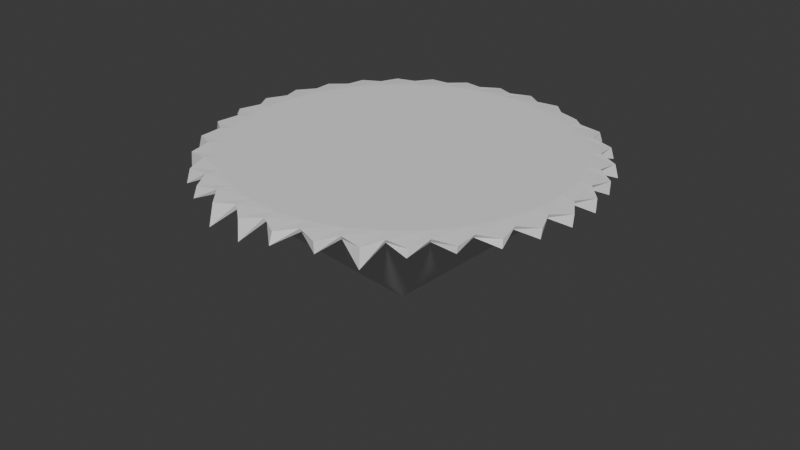 # Source: Islandblend.blend  (saved by Blender 4.5.87; exported with 4.5.12 LTS)
import bpy
from mathutils import Matrix  # noqa: F401  (used for matrix-valued properties, if any)

bpy.ops.wm.read_factory_settings(use_empty=True)
scene = bpy.context.scene
scene.name = 'Scene'

# ---- collections
col_collection = bpy.data.collections.new('Collection'); scene.collection.children.link(col_collection)

# ---- world
world_world = bpy.data.worlds.new('World'); scene.world = world_world
world_world.use_nodes = True; world_world.node_tree.nodes.clear()
_N = world_world.node_tree.nodes; _L = world_world.node_tree.links
n0 = _N.new('ShaderNodeOutputWorld'); n0.name = 'World Output'; n0.location = (200, 100)
n1 = _N.new('ShaderNodeBackground'); n1.name = 'Background'; n1.location = (-200, 100)
n1.inputs[0].default_value = (0.05088, 0.05088, 0.05088, 1.0)
_L.new(n1.outputs[0], n0.inputs[0])
n0.is_active_output = True
world_world.color = (0.05088, 0.05088, 0.05088)
world_world.sun_shadow_jitter_overblur = 0.0

# ---- meshes
me_cone_001 = bpy.data.meshes.new('Cone.001')
me_cone_001.from_pydata([(0.0, 1.0, -1.0), (0.06279, 0.998, -1.0), (0.1253, 0.9921, -1.0), (0.1874, 0.9823, -1.0), (0.2487, 0.9686, -1.0), (0.309, 0.9511, -1.0), (0.3681, 0.9298, -1.0), (0.4258, 0.9048, -1.0), (0.4818, 0.8763, -1.0), (0.5358, 0.8443, -1.0), (0.5878, 0.809, -1.0), (0.6374, 0.7705, -1.0), (0.6845, 0.729, -1.0), (0.729, 0.6845, -1.0), (0.7705, 0.6374, -1.0), (0.809, 0.5878, -1.0), (0.8443, 0.5358, -1.0), (0.8763, 0.4818, -1.0), (0.9048, 0.4258, -1.0), (0.9298, 0.3681, -1.0), (0.9511, 0.309, -1.0), (0.9686, 0.2487, -1.0), (0.9823, 0.1874, -1.0), (0.9921, 0.1253, -1.0), (0.998, 0.06279, -1.0), (1.0, 0.0, -1.0), (0.998, -0.06279, -1.0), (0.9921, -0.1253, -1.0), (0.9823, -0.1874, -1.0), (0.9686, -0.2487, -1.0), (0.9511, -0.309, -1.0), (0.9298, -0.3681, -1.0), (0.9048, -0.4258, -1.0), (0.8763, -0.4818, -1.0), (0.8443, -0.5358, -1.0), (0.809, -0.5878, -1.0), (0.7705, -0.6374, -1.0), (0.729, -0.6845, -1.0), (0.6845, -0.729, -1.0), (0.6374, -0.7705, -1.0), (0.5878, -0.809, -1.0), (0.5358, -0.8443, -1.0), (0.4818, -0.8763, -1.0), (0.4258, -0.9048, -1.0), (0.3681, -0.9298, -1.0), (0.309, -0.9511, -1.0), (0.2487, -0.9686, -1.0), (0.1874, -0.9823, -1.0), (0.1253, -0.9921, -1.0), (0.06279, -0.998, -1.0), (0.0, -1.0, -1.0), (-0.06279, -0.998, -1.0), (-0.1253, -0.9921, -1.0), (-0.1874, -0.9823, -1.0), (-0.2487, -0.9686, -1.0), (-0.309, -0.9511, -1.0), (-0.3681, -0.9298, -1.0), (-0.4258, -0.9048, -1.0), (-0.4818, -0.8763, -1.0), (-0.5358, -0.8443, -1.0), (-0.5878, -0.809, -1.0), (-0.6374, -0.7705, -1.0), (-0.6845, -0.729, -1.0), (-0.729, -0.6845, -1.0), (-0.7705, -0.6374, -1.0), (-0.809, -0.5878, -1.0), (-0.8443, -0.5358, -1.0), (-0.8763, -0.4818, -1.0), (-0.9048, -0.4258, -1.0), (-0.9298, -0.3681, -1.0), (-0.9511, -0.309, -1.0), (-0.9686, -0.2487, -1.0), (-0.9823, -0.1874, -1.0), (-0.9921, -0.1253, -1.0), (-0.998, -0.06279, -1.0), (-1.0, 0.0, -1.0), (-0.998, 0.06279, -1.0), (-0.9921, 0.1253, -1.0), (-0.9823, 0.1874, -1.0), (-0.9686, 0.2487, -1.0), (-0.9511, 0.309, -1.0), (-0.9298, 0.3681, -1.0), (-0.9048, 0.4258, -1.0), (-0.8763, 0.4818, -1.0), (-0.8443, 0.5358, -1.0), (-0.809, 0.5878, -1.0), (-0.7705, 0.6374, -1.0), (-0.729, 0.6845, -1.0), (-0.6845, 0.729, -1.0), (-0.6374, 0.7705, -1.0), (-0.5878, 0.809, -1.0), (-0.5358, 0.8443, -1.0), (-0.4818, 0.8763, -1.0), (-0.4258, 0.9048, -1.0), (-0.3681, 0.9298, -1.0), (-0.309, 0.9511, -1.0), (-0.2487, 0.9686, -1.0), (-0.1874, 0.9823, -1.0), (-0.1253, 0.9921, -1.0), (-0.06279, 0.998, -1.0), (0.0, -9.813e-08, -0.1225), (-5.078e-10, 1.0, -1.007), (0.06279, 0.998, -1.007), (0.1253, 0.9921, -1.007), (0.1874, 0.9823, -1.007), (0.2487, 0.9686, -1.007), (0.309, 0.9511, -1.007), (0.3681, 0.9298, -1.007), (0.4258, 0.9048, -1.007), (0.4818, 0.8763, -1.007), (0.5358, 0.8443, -1.007), (0.5878, 0.809, -1.007), (0.6374, 0.7705, -1.007), (0.6845, 0.729, -1.007), (0.729, 0.6845, -1.007), (0.7705, 0.6374, -1.007), (0.809, 0.5878, -1.007), (0.8443, 0.5358, -1.007), (0.8763, 0.4818, -1.007), (0.9048, 0.4258, -1.007), (0.9298, 0.3681, -1.007), (0.9511, 0.309, -1.007), (0.9686, 0.2487, -1.007), (0.9823, 0.1874, -1.007), (0.9921, 0.1253, -1.007), (0.998, 0.06279, -1.007), (1.0, 0.0, -1.007), (0.998, -0.06279, -1.007), (0.9921, -0.1253, -1.007), (0.9823, -0.1874, -1.007), (0.9686, -0.2487, -1.007), (0.9511, -0.309, -1.007), (0.9298, -0.3681, -1.007), (0.9048, -0.4258, -1.007), (0.8763, -0.4818, -1.007), (0.8443, -0.5358, -1.007), (0.809, -0.5878, -1.007), (0.7705, -0.6374, -1.007), (0.729, -0.6845, -1.007), (0.6845, -0.729, -1.007), (0.6374, -0.7705, -1.007), (0.5878, -0.809, -1.007), (0.5358, -0.8443, -1.007), (0.4818, -0.8763, -1.007), (0.4258, -0.9048, -1.007), (0.3681, -0.9298, -1.007), (0.309, -0.9511, -1.007), (0.2487, -0.9686, -1.007), (0.1874, -0.9823, -1.007), (0.1253, -0.9921, -1.007), (0.06279, -0.998, -1.007), (-5.078e-10, -1.0, -1.007), (-0.06279, -0.998, -1.007), (-0.1253, -0.9921, -1.007), (-0.1874, -0.9823, -1.007), (-0.2487, -0.9686, -1.007), (-0.309, -0.9511, -1.007), (-0.3681, -0.9298, -1.007), (-0.4258, -0.9048, -1.007), (-0.4818, -0.8763, -1.007), (-0.5358, -0.8443, -1.007), (-0.5878, -0.809, -1.007), (-0.6374, -0.7705, -1.007), (-0.6845, -0.729, -1.007), (-0.729, -0.6845, -1.007), (-0.7705, -0.6374, -1.007), (-0.809, -0.5878, -1.007), (-0.8443, -0.5358, -1.007), (-0.8763, -0.4818, -1.007), (-0.9048, -0.4258, -1.007), (-0.9298, -0.3681, -1.007), (-0.9511, -0.309, -1.007), (-0.9686, -0.2487, -1.007), (-0.9823, -0.1874, -1.007), (-0.9921, -0.1253, -1.007), (-0.998, -0.06279, -1.007), (-1.0, 0.0, -1.007), (-0.998, 0.06279, -1.007), (-0.9921, 0.1253, -1.007), (-0.9823, 0.1874, -1.007), (-0.9686, 0.2487, -1.007), (-0.9511, 0.309, -1.007), (-0.9298, 0.3681, -1.007), (-0.9048, 0.4258, -1.007), (-0.8763, 0.4818, -1.007), (-0.8443, 0.5358, -1.007), (-0.809, 0.5878, -1.007), (-0.7705, 0.6374, -1.007), (-0.729, 0.6845, -1.007), (-0.6845, 0.729, -1.007), (-0.6374, 0.7705, -1.007), (-0.5878, 0.809, -1.007), (-0.5358, 0.8443, -1.007), (-0.4818, 0.8763, -1.007), (-0.4258, 0.9048, -1.007), (-0.3681, 0.9298, -1.007), (-0.309, 0.9511, -1.007), (-0.2487, 0.9686, -1.007), (-0.1874, 0.9823, -1.007), (-0.1253, 0.9921, -1.007), (-0.06279, 0.998, -1.007)], [], [(0, 100, 1), (1, 100, 2), (2, 100, 3), (3, 100, 4), (4, 100, 5), (5, 100, 6), (6, 100, 7), (7, 100, 8), (8, 100, 9), (9, 100, 10), (10, 100, 11), (11, 100, 12), (12, 100, 13), (13, 100, 14), (14, 100, 15), (15, 100, 16), (16, 100, 17), (17, 100, 18), (18, 100, 19), (19, 100, 20), (20, 100, 21), (21, 100, 22), (22, 100, 23), (23, 100, 24), (24, 100, 25), (25, 100, 26), (26, 100, 27), (27, 100, 28), (28, 100, 29), (29, 100, 30), (30, 100, 31), (31, 100, 32), (32, 100, 33), (33, 100, 34), (34, 100, 35), (35, 100, 36), (36, 100, 37), (37, 100, 38), (38, 100, 39), (39, 100, 40), (40, 100, 41), (41, 100, 42), (42, 100, 43), (43, 100, 44), (44, 100, 45), (45, 100, 46), (46, 100, 47), (47, 100, 48), (48, 100, 49), (49, 100, 50), (50, 100, 51), (51, 100, 52), (52, 100, 53), (53, 100, 54), (54, 100, 55), (55, 100, 56), (56, 100, 57), (57, 100, 58), (58, 100, 59), (59, 100, 60), (60, 100, 61), (61, 100, 62), (62, 100, 63), (63, 100, 64), (64, 100, 65), (65, 100, 66), (66, 100, 67), (67, 100, 68), (68, 100, 69), (69, 100, 70), (70, 100, 71), (71, 100, 72), (72, 100, 73), (73, 100, 74), (74, 100, 75), (75, 100, 76), (76, 100, 77), (77, 100, 78), (78, 100, 79), (79, 100, 80), (80, 100, 81), (81, 100, 82), (82, 100, 83), (83, 100, 84), (84, 100, 85), (85, 100, 86), (86, 100, 87), (87, 100, 88), (88, 100, 89), (89, 100, 90), (90, 100, 91), (91, 100, 92), (92, 100, 93), (93, 100, 94), (94, 100, 95), (95, 100, 96), (96, 100, 97), (97, 100, 98), (69, 70, 171, 170), (98, 100, 99), (99, 100, 0), (95, 96, 197, 196), (18, 19, 120, 119), (44, 45, 146, 145), (70, 71, 172, 171), (96, 97, 198, 197), (19, 20, 121, 120), (45, 46, 147, 146), (71, 72, 173, 172), (97, 98, 199, 198), (20, 21, 122, 121), (46, 47, 148, 147), (72, 73, 174, 173), (98, 99, 200, 199), (21, 22, 123, 122), (47, 48, 149, 148), (73, 74, 175, 174), (99, 0, 101, 200), (22, 23, 124, 123), (48, 49, 150, 149), (74, 75, 176, 175), (23, 24, 125, 124), (49, 50, 151, 150), (75, 76, 177, 176), (24, 25, 126, 125), (50, 51, 152, 151), (76, 77, 178, 177), (25, 26, 127, 126), (0, 1, 102, 101), (51, 52, 153, 152), (77, 78, 179, 178), (26, 27, 128, 127), (52, 53, 154, 153), (78, 79, 180, 179), (1, 2, 103, 102), (27, 28, 129, 128), (53, 54, 155, 154), (79, 80, 181, 180), (2, 3, 104, 103), (28, 29, 130, 129), (54, 55, 156, 155), (80, 81, 182, 181), (3, 4, 105, 104), (29, 30, 131, 130), (55, 56, 157, 156), (81, 82, 183, 182), (4, 5, 106, 105), (30, 31, 132, 131), (56, 57, 158, 157), (82, 83, 184, 183), (5, 6, 107, 106), (31, 32, 133, 132), (57, 58, 159, 158), (83, 84, 185, 184), (6, 7, 108, 107), (32, 33, 134, 133), (58, 59, 160, 159), (84, 85, 186, 185), (7, 8, 109, 108), (33, 34, 135, 134), (59, 60, 161, 160), (85, 86, 187, 186), (8, 9, 110, 109), (34, 35, 136, 135), (60, 61, 162, 161), (86, 87, 188, 187), (9, 10, 111, 110), (35, 36, 137, 136), (61, 62, 163, 162), (87, 88, 189, 188), (10, 11, 112, 111), (36, 37, 138, 137), (62, 63, 164, 163), (88, 89, 190, 189), (11, 12, 113, 112), (37, 38, 139, 138), (63, 64, 165, 164), (89, 90, 191, 190), (12, 13, 114, 113), (38, 39, 140, 139), (64, 65, 166, 165), (90, 91, 192, 191), (13, 14, 115, 114), (39, 40, 141, 140), (65, 66, 167, 166), (91, 92, 193, 192), (14, 15, 116, 115), (40, 41, 142, 141), (66, 67, 168, 167), (92, 93, 194, 193), (15, 16, 117, 116), (41, 42, 143, 142), (67, 68, 169, 168), (93, 94, 195, 194), (16, 17, 118, 117), (42, 43, 144, 143), (68, 69, 170, 169), (94, 95, 196, 195), (17, 18, 119, 118), (43, 44, 145, 144)])
_uv = me_cone_001.uv_layers.new(name='UVMap')
_uv.uv.foreach_set('vector', [0.25, 0.49, 0.25, 0.25, 0.2651, 0.4895, 0.2651, 0.4895, 0.25, 0.25, 0.2801, 0.4881, 0.2801, 0.4881, 0.25, 0.25, 0.295, 0.4857, 0.295, 0.4857, 0.25, 0.25, 0.3097, 0.4825, 0.3097, 0.4825, 0.25, 0.25, 0.3242, 0.4783, 0.3242, 0.4783, 0.25, 0.25, 0.3383, 0.4731, 0.3383, 0.4731, 0.25, 0.25, 0.3522, 0.4672, 0.3522, 0.4672, 0.25, 0.25, 0.3656, 0.4603, 0.3656, 0.4603, 0.25, 0.25, 0.3786, 0.4526, 0.3786, 0.4526, 0.25, 0.25, 0.3911, 0.4442, 0.3911, 0.4442, 0.25, 0.25, 0.403, 0.4349, 0.403, 0.4349, 0.25, 0.25, 0.4143, 0.425, 0.4143, 0.425, 0.25, 0.25, 0.425, 0.4143, 0.425, 0.4143, 0.25, 0.25, 0.4349, 0.403, 0.4349, 0.403, 0.25, 0.25, 0.4442, 0.3911, 0.4442, 0.3911, 0.25, 0.25, 0.4526, 0.3786, 0.4526, 0.3786, 0.25, 0.25, 0.4603, 0.3656, 0.4603, 0.3656, 0.25, 0.25, 0.4672, 0.3522, 0.4672, 0.3522, 0.25, 0.25, 0.4731, 0.3383, 0.4731, 0.3383, 0.25, 0.25, 0.4783, 0.3242, 0.4783, 0.3242, 0.25, 0.25, 0.4825, 0.3097, 0.4825, 0.3097, 0.25, 0.25, 0.4857, 0.295, 0.4857, 0.295, 0.25, 0.25, 0.4881, 0.2801, 0.4881, 0.2801, 0.25, 0.25, 0.4895, 0.2651, 0.4895, 0.2651, 0.25, 0.25, 0.49, 0.25, 0.49, 0.25, 0.25, 0.25, 0.4895, 0.2349, 0.4895, 0.2349, 0.25, 0.25, 0.4881, 0.2199, 0.4881, 0.2199, 0.25, 0.25, 0.4857, 0.205, 0.4857, 0.205, 0.25, 0.25, 0.4825, 0.1903, 0.4825, 0.1903, 0.25, 0.25, 0.4783, 0.1758, 0.4783, 0.1758, 0.25, 0.25, 0.4731, 0.1617, 0.4731, 0.1617, 0.25, 0.25, 0.4672, 0.1478, 0.4672, 0.1478, 0.25, 0.25, 0.4603, 0.1344, 0.4603, 0.1344, 0.25, 0.25, 0.4526, 0.1214, 0.4526, 0.1214, 0.25, 0.25, 0.4442, 0.1089, 0.4442, 0.1089, 0.25, 0.25, 0.4349, 0.09702, 0.4349, 0.09702, 0.25, 0.25, 0.425, 0.08571, 0.425, 0.08571, 0.25, 0.25, 0.4143, 0.07505, 0.4143, 0.07505, 0.25, 0.25, 0.403, 0.06508, 0.403, 0.06508, 0.25, 0.25, 0.3911, 0.05584, 0.3911, 0.05584, 0.25, 0.25, 0.3786, 0.04736, 0.3786, 0.04736, 0.25, 0.25, 0.3656, 0.03969, 0.3656, 0.03969, 0.25, 0.25, 0.3522, 0.03284, 0.3522, 0.03284, 0.25, 0.25, 0.3383, 0.02685, 0.3383, 0.02685, 0.25, 0.25, 0.3242, 0.02175, 0.3242, 0.02175, 0.25, 0.25, 0.3097, 0.01754, 0.3097, 0.01754, 0.25, 0.25, 0.295, 0.01425, 0.295, 0.01425, 0.25, 0.25, 0.2801, 0.01189, 0.2801, 0.01189, 0.25, 0.25, 0.2651, 0.01047, 0.2651, 0.01047, 0.25, 0.25, 0.25, 0.01, 0.25, 0.01, 0.25, 0.25, 0.2349, 0.01047, 0.2349, 0.01047, 0.25, 0.25, 0.2199, 0.01189, 0.2199, 0.01189, 0.25, 0.25, 0.205, 0.01425, 0.205, 0.01425, 0.25, 0.25, 0.1903, 0.01754, 0.1903, 0.01754, 0.25, 0.25, 0.1758, 0.02175, 0.1758, 0.02175, 0.25, 0.25, 0.1617, 0.02685, 0.1617, 0.02685, 0.25, 0.25, 0.1478, 0.03284, 0.1478, 0.03284, 0.25, 0.25, 0.1344, 0.03969, 0.1344, 0.03969, 0.25, 0.25, 0.1214, 0.04736, 0.1214, 0.04736, 0.25, 0.25, 0.1089, 0.05584, 0.1089, 0.05584, 0.25, 0.25, 0.09702, 0.06508, 0.09702, 0.06508, 0.25, 0.25, 0.08571, 0.07505, 0.08571, 0.07505, 0.25, 0.25, 0.07505, 0.08571, 0.07505, 0.08571, 0.25, 0.25, 0.06508, 0.09702, 0.06508, 0.09702, 0.25, 0.25, 0.05584, 0.1089, 0.05584, 0.1089, 0.25, 0.25, 0.04736, 0.1214, 0.04736, 0.1214, 0.25, 0.25, 0.03969, 0.1344, 0.03969, 0.1344, 0.25, 0.25, 0.03284, 0.1478, 0.03284, 0.1478, 0.25, 0.25, 0.02685, 0.1617, 0.02685, 0.1617, 0.25, 0.25, 0.02175, 0.1758, 0.02175, 0.1758, 0.25, 0.25, 0.01754, 0.1903, 0.01754, 0.1903, 0.25, 0.25, 0.01425, 0.205, 0.01425, 0.205, 0.25, 0.25, 0.01189, 0.2199, 0.01189, 0.2199, 0.25, 0.25, 0.01047, 0.2349, 0.01047, 0.2349, 0.25, 0.25, 0.01, 0.25, 0.01, 0.25, 0.25, 0.25, 0.01047, 0.2651, 0.01047, 0.2651, 0.25, 0.25, 0.01189, 0.2801, 0.01189, 0.2801, 0.25, 0.25, 0.01425, 0.295, 0.01425, 0.295, 0.25, 0.25, 0.01754, 0.3097, 0.01754, 0.3097, 0.25, 0.25, 0.02175, 0.3242, 0.02175, 0.3242, 0.25, 0.25, 0.02685, 0.3383, 0.02685, 0.3383, 0.25, 0.25, 0.03284, 0.3522, 0.03284, 0.3522, 0.25, 0.25, 0.03969, 0.3656, 0.03969, 0.3656, 0.25, 0.25, 0.04736, 0.3786, 0.04736, 0.3786, 0.25, 0.25, 0.05584, 0.3911, 0.05584, 0.3911, 0.25, 0.25, 0.06508, 0.403, 0.06508, 0.403, 0.25, 0.25, 0.07505, 0.4143, 0.07505, 0.4143, 0.25, 0.25, 0.08571, 0.425, 0.08571, 0.425, 0.25, 0.25, 0.09702, 0.4349, 0.09702, 0.4349, 0.25, 0.25, 0.1089, 0.4442, 0.1089, 0.4442, 0.25, 0.25, 0.1214, 0.4526, 0.1214, 0.4526, 0.25, 0.25, 0.1344, 0.4603, 0.1344, 0.4603, 0.25, 0.25, 0.1478, 0.4672, 0.1478, 0.4672, 0.25, 0.25, 0.1617, 0.4731, 0.1617, 0.4731, 0.25, 0.25, 0.1758, 0.4783, 0.1758, 0.4783, 0.25, 0.25, 0.1903, 0.4825, 0.1903, 0.4825, 0.25, 0.25, 0.205, 0.4857, 0.205, 0.4857, 0.25, 0.25, 0.2199, 0.4881, 0.02685, 0.1617, 0.02175, 0.1758, 0.02175, 0.1758, 0.02685, 0.1617, 0.2199, 0.4881, 0.25, 0.25, 0.2349, 0.4895, 0.2349, 0.4895, 0.25, 0.25, 0.25, 0.49, 0.1758, 0.4783, 0.1903, 0.4825, 0.1903, 0.4825, 0.1758, 0.4783, 0.4672, 0.3522, 0.4731, 0.3383, 0.4731, 0.3383, 0.4672, 0.3522, 0.3383, 0.02685, 0.3242, 0.02175, 0.3242, 0.02175, 0.3383, 0.02685, 0.02175, 0.1758, 0.01754, 0.1903, 0.01754, 0.1903, 0.02175, 0.1758, 0.1903, 0.4825, 0.205, 0.4857, 0.205, 0.4857, 0.1903, 0.4825, 0.4731, 0.3383, 0.4783, 0.3242, 0.4783, 0.3242, 0.4731, 0.3383, 0.3242, 0.02175, 0.3097, 0.01754, 0.3097, 0.01754, 0.3242, 0.02175, 0.01754, 0.1903, 0.01425, 0.205, 0.01425, 0.205, 0.01754, 0.1903, 0.205, 0.4857, 0.2199, 0.4881, 0.2199, 0.4881, 0.205, 0.4857, 0.4783, 0.3242, 0.4825, 0.3097, 0.4825, 0.3097, 0.4783, 0.3242, 0.3097, 0.01754, 0.295, 0.01425, 0.295, 0.01425, 0.3097, 0.01754, 0.01425, 0.205, 0.01189, 0.2199, 0.01189, 0.2199, 0.01425, 0.205, 0.2199, 0.4881, 0.2349, 0.4895, 0.2349, 0.4895, 0.2199, 0.4881, 0.4825, 0.3097, 0.4857, 0.295, 0.4857, 0.295, 0.4825, 0.3097, 0.295, 0.01425, 0.2801, 0.01189, 0.2801, 0.01189, 0.295, 0.01425, 0.01189, 0.2199, 0.01047, 0.2349, 0.01047, 0.2349, 0.01189, 0.2199, 0.2349, 0.4895, 0.25, 0.49, 0.25, 0.49, 0.2349, 0.4895, 0.4857, 0.295, 0.4881, 0.2801, 0.4881, 0.2801, 0.4857, 0.295, 0.2801, 0.01189, 0.2651, 0.01047, 0.2651, 0.01047, 0.2801, 0.01189, 0.01047, 0.2349, 0.01, 0.25, 0.01, 0.25, 0.01047, 0.2349, 0.4881, 0.2801, 0.4895, 0.2651, 0.4895, 0.2651, 0.4881, 0.2801, 0.2651, 0.01047, 0.25, 0.01, 0.25, 0.01, 0.2651, 0.01047, 0.01, 0.25, 0.01047, 0.2651, 0.01047, 0.2651, 0.01, 0.25, 0.4895, 0.2651, 0.49, 0.25, 0.49, 0.25, 0.4895, 0.2651, 0.25, 0.01, 0.2349, 0.01047, 0.2349, 0.01047, 0.25, 0.01, 0.01047, 0.2651, 0.01189, 0.2801, 0.01189, 0.2801, 0.01047, 0.2651, 0.49, 0.25, 0.4895, 0.2349, 0.4895, 0.2349, 0.49, 0.25, 0.25, 0.49, 0.2651, 0.4895, 0.2651, 0.4895, 0.25, 0.49, 0.2349, 0.01047, 0.2199, 0.01189, 0.2199, 0.01189, 0.2349, 0.01047, 0.01189, 0.2801, 0.01425, 0.295, 0.01425, 0.295, 0.01189, 0.2801, 0.4895, 0.2349, 0.4881, 0.2199, 0.4881, 0.2199, 0.4895, 0.2349, 0.2199, 0.01189, 0.205, 0.01425, 0.205, 0.01425, 0.2199, 0.01189, 0.01425, 0.295, 0.01754, 0.3097, 0.01754, 0.3097, 0.01425, 0.295, 0.2651, 0.4895, 0.2801, 0.4881, 0.2801, 0.4881, 0.2651, 0.4895, 0.4881, 0.2199, 0.4857, 0.205, 0.4857, 0.205, 0.4881, 0.2199, 0.205, 0.01425, 0.1903, 0.01754, 0.1903, 0.01754, 0.205, 0.01425, 0.01754, 0.3097, 0.02175, 0.3242, 0.02175, 0.3242, 0.01754, 0.3097, 0.2801, 0.4881, 0.295, 0.4857, 0.295, 0.4857, 0.2801, 0.4881, 0.4857, 0.205, 0.4825, 0.1903, 0.4825, 0.1903, 0.4857, 0.205, 0.1903, 0.01754, 0.1758, 0.02175, 0.1758, 0.02175, 0.1903, 0.01754, 0.02175, 0.3242, 0.02685, 0.3383, 0.02685, 0.3383, 0.02175, 0.3242, 0.295, 0.4857, 0.3097, 0.4825, 0.3097, 0.4825, 0.295, 0.4857, 0.4825, 0.1903, 0.4783, 0.1758, 0.4783, 0.1758, 0.4825, 0.1903, 0.1758, 0.02175, 0.1617, 0.02685, 0.1617, 0.02685, 0.1758, 0.02175, 0.02685, 0.3383, 0.03284, 0.3522, 0.03284, 0.3522, 0.02685, 0.3383, 0.3097, 0.4825, 0.3242, 0.4783, 0.3242, 0.4783, 0.3097, 0.4825, 0.4783, 0.1758, 0.4731, 0.1617, 0.4731, 0.1617, 0.4783, 0.1758, 0.1617, 0.02685, 0.1478, 0.03284, 0.1478, 0.03284, 0.1617, 0.02685, 0.03284, 0.3522, 0.03969, 0.3656, 0.03969, 0.3656, 0.03284, 0.3522, 0.3242, 0.4783, 0.3383, 0.4731, 0.3383, 0.4731, 0.3242, 0.4783, 0.4731, 0.1617, 0.4672, 0.1478, 0.4672, 0.1478, 0.4731, 0.1617, 0.1478, 0.03284, 0.1344, 0.03969, 0.1344, 0.03969, 0.1478, 0.03284, 0.03969, 0.3656, 0.04736, 0.3786, 0.04736, 0.3786, 0.03969, 0.3656, 0.3383, 0.4731, 0.3522, 0.4672, 0.3522, 0.4672, 0.3383, 0.4731, 0.4672, 0.1478, 0.4603, 0.1344, 0.4603, 0.1344, 0.4672, 0.1478, 0.1344, 0.03969, 0.1214, 0.04736, 0.1214, 0.04736, 0.1344, 0.03969, 0.04736, 0.3786, 0.05584, 0.3911, 0.05584, 0.3911, 0.04736, 0.3786, 0.3522, 0.4672, 0.3656, 0.4603, 0.3656, 0.4603, 0.3522, 0.4672, 0.4603, 0.1344, 0.4526, 0.1214, 0.4526, 0.1214, 0.4603, 0.1344, 0.1214, 0.04736, 0.1089, 0.05584, 0.1089, 0.05584, 0.1214, 0.04736, 0.05584, 0.3911, 0.06508, 0.403, 0.06508, 0.403, 0.05584, 0.3911, 0.3656, 0.4603, 0.3786, 0.4526, 0.3786, 0.4526, 0.3656, 0.4603, 0.4526, 0.1214, 0.4442, 0.1089, 0.4442, 0.1089, 0.4526, 0.1214, 0.1089, 0.05584, 0.09702, 0.06508, 0.09702, 0.06508, 0.1089, 0.05584, 0.06508, 0.403, 0.07505, 0.4143, 0.07505, 0.4143, 0.06508, 0.403, 0.3786, 0.4526, 0.3911, 0.4442, 0.3911, 0.4442, 0.3786, 0.4526, 0.4442, 0.1089, 0.4349, 0.09702, 0.4349, 0.09702, 0.4442, 0.1089, 0.09702, 0.06508, 0.08571, 0.07505, 0.08571, 0.07505, 0.09702, 0.06508, 0.07505, 0.4143, 0.08571, 0.425, 0.08571, 0.425, 0.07505, 0.4143, 0.3911, 0.4442, 0.403, 0.4349, 0.403, 0.4349, 0.3911, 0.4442, 0.4349, 0.09702, 0.425, 0.08571, 0.425, 0.08571, 0.4349, 0.09702, 0.08571, 0.07505, 0.07505, 0.08571, 0.07505, 0.08571, 0.08571, 0.07505, 0.08571, 0.425, 0.09702, 0.4349, 0.09702, 0.4349, 0.08571, 0.425, 0.403, 0.4349, 0.4143, 0.425, 0.4143, 0.425, 0.403, 0.4349, 0.425, 0.08571, 0.4143, 0.07505, 0.4143, 0.07505, 0.425, 0.08571, 0.07505, 0.08571, 0.06508, 0.09702, 0.06508, 0.09702, 0.07505, 0.08571, 0.09702, 0.4349, 0.1089, 0.4442, 0.1089, 0.4442, 0.09702, 0.4349, 0.4143, 0.425, 0.425, 0.4143, 0.425, 0.4143, 0.4143, 0.425, 0.4143, 0.07505, 0.403, 0.06508, 0.403, 0.06508, 0.4143, 0.07505, 0.06508, 0.09702, 0.05584, 0.1089, 0.05584, 0.1089, 0.06508, 0.09702, 0.1089, 0.4442, 0.1214, 0.4526, 0.1214, 0.4526, 0.1089, 0.4442, 0.425, 0.4143, 0.4349, 0.403, 0.4349, 0.403, 0.425, 0.4143, 0.403, 0.06508, 0.3911, 0.05584, 0.3911, 0.05584, 0.403, 0.06508, 0.05584, 0.1089, 0.04736, 0.1214, 0.04736, 0.1214, 0.05584, 0.1089, 0.1214, 0.4526, 0.1344, 0.4603, 0.1344, 0.4603, 0.1214, 0.4526, 0.4349, 0.403, 0.4442, 0.3911, 0.4442, 0.3911, 0.4349, 0.403, 0.3911, 0.05584, 0.3786, 0.04736, 0.3786, 0.04736, 0.3911, 0.05584, 0.04736, 0.1214, 0.03969, 0.1344, 0.03969, 0.1344, 0.04736, 0.1214, 0.1344, 0.4603, 0.1478, 0.4672, 0.1478, 0.4672, 0.1344, 0.4603, 0.4442, 0.3911, 0.4526, 0.3786, 0.4526, 0.3786, 0.4442, 0.3911, 0.3786, 0.04736, 0.3656, 0.03969, 0.3656, 0.03969, 0.3786, 0.04736, 0.03969, 0.1344, 0.03284, 0.1478, 0.03284, 0.1478, 0.03969, 0.1344, 0.1478, 0.4672, 0.1617, 0.4731, 0.1617, 0.4731, 0.1478, 0.4672, 0.4526, 0.3786, 0.4603, 0.3656, 0.4603, 0.3656, 0.4526, 0.3786, 0.3656, 0.03969, 0.3522, 0.03284, 0.3522, 0.03284, 0.3656, 0.03969, 0.03284, 0.1478, 0.02685, 0.1617, 0.02685, 0.1617, 0.03284, 0.1478, 0.1617, 0.4731, 0.1758, 0.4783, 0.1758, 0.4783, 0.1617, 0.4731, 0.4603, 0.3656, 0.4672, 0.3522, 0.4672, 0.3522, 0.4603, 0.3656, 0.3522, 0.03284, 0.3383, 0.02685, 0.3383, 0.02685, 0.3522, 0.03284])
me_cone_001.update()
me_sphere_001 = bpy.data.meshes.new('Sphere.001')
me_sphere_001.from_pydata([(-0.5398, 0.8079, 0.2359), (-0.4591, 0.687, 0.2359), (-0.3607, 0.5398, 0.2359), (-0.2484, 0.3718, 0.2359), (-0.1267, 0.1896, 0.2359), (-0.687, 0.687, 0.2359), (-0.5843, 0.5843, 0.2359), (-0.4591, 0.4591, 0.2359), (-0.3162, 0.3162, 0.2359), (-0.1612, 0.1612, 0.2359), (-0.8079, 0.5398, 0.2359), (-0.687, 0.4591, 0.2359), (-0.5398, 0.3607, 0.2359), (-0.3718, 0.2484, 0.2359), (-0.1896, 0.1267, 0.2359), (-0.8977, 0.3718, 0.2359), (-0.7634, 0.3162, 0.2359), (-0.5998, 0.2484, 0.2359), (-0.4131, 0.1711, 0.2359), (-0.2106, 0.08724, 0.2359), (-0.9529, 0.1896, 0.2359), (-0.8104, 0.1612, 0.2359), (-0.6367, 0.1267, 0.2359), (-0.4386, 0.08724, 0.2359), (-0.2236, 0.04448, 0.2359), (-0.9716, 1.889e-07, 0.2359), (-0.8263, 3.213e-08, 0.2359), (-0.6492, 1.715e-07, 0.2359), (-0.4472, 5.827e-08, 0.2359), (-0.228, 1.909e-08, 0.2359), (-0.9529, -0.1896, 0.2359), (-0.8104, -0.1612, 0.2359), (-0.6367, -0.1267, 0.2359), (-0.4386, -0.08724, 0.2359), (-0.2236, -0.04448, 0.2359), (-0.8977, -0.3718, 0.2359), (-0.7634, -0.3162, 0.2359), (-0.5998, -0.2484, 0.2359), (-0.4131, -0.1711, 0.2359), (-0.2106, -0.08724, 0.2359), (-0.8079, -0.5398, 0.2359), (-0.687, -0.4591, 0.2359), (-0.5398, -0.3607, 0.2359), (-0.3718, -0.2484, 0.2359), (-0.1896, -0.1267, 0.2359), (-0.687, -0.687, 0.2359), (-0.5843, -0.5843, 0.2359), (-0.4591, -0.4591, 0.2359), (-0.3162, -0.3162, 0.2359), (-0.1612, -0.1612, 0.2359), (-0.5398, -0.8079, 0.2359), (-0.4591, -0.687, 0.2359), (-0.3607, -0.5398, 0.2359), (-0.2484, -0.3718, 0.2359), (-0.1267, -0.1896, 0.2359), (-0.3718, -0.8977, 0.2359), (-0.3162, -0.7634, 0.2359), (-0.2484, -0.5998, 0.2359), (0.7413, -0.7413, 0.2187), (-0.1711, -0.4131, 0.2359), (-0.08724, -0.2106, 0.2359), (-0.1896, -0.9529, 0.2359), (-0.1612, -0.8104, 0.2359), (-0.1267, -0.6367, 0.2359), (-0.08724, -0.4386, 0.2359), (-0.04448, -0.2236, 0.2359), (-1.389e-07, -0.9716, 0.2359), (-3.443e-08, -0.8263, 0.2359), (-1.302e-07, -0.6492, 0.2359), (-7.796e-08, -0.4472, 0.2359), (-2.573e-08, -0.228, 0.2359), (0.1896, -0.9529, 0.2359), (0.1612, -0.8104, 0.2359), (0.1267, -0.6367, 0.2359), (0.08724, -0.4386, 0.2359), (0.04448, -0.2236, 0.2359), (0.4012, -0.9685, 0.2187), (0.3718, -0.8977, 0.2359), (9.458e-11, -1.048, 0.2187), (0.3162, -0.7634, 0.2359), (0.2484, -0.5998, 0.2359), (0.1711, -0.4131, 0.2359), (0.08724, -0.2106, 0.2359), (0.5398, -0.8079, 0.2359), (0.4591, -0.687, 0.2359), (0.3607, -0.5398, 0.2359), (0.2484, -0.3718, 0.2359), (0.1267, -0.1896, 0.2359), (0.687, -0.687, 0.2359), (0.5843, -0.5843, 0.2359), (0.4591, -0.4591, 0.2359), (0.3162, -0.3162, 0.2359), (0.1612, -0.1612, 0.2359), (0.8717, -0.5824, 0.2187), (0.8079, -0.5398, 0.2359), (0.687, -0.4591, 0.2359), (0.5398, -0.3607, 0.2359), (0.3718, -0.2484, 0.2359), (0.1896, -0.1267, 0.2359), (0.9685, -0.4012, 0.2187), (0.8977, -0.3718, 0.2359), (0.7634, -0.3162, 0.2359), (0.5998, -0.2484, 0.2359), (0.4131, -0.1711, 0.2359), (0.2106, -0.08724, 0.2359), (1.028, -0.2045, 0.2187), (0.9529, -0.1896, 0.2359), (0.8104, -0.1612, 0.2359), (0.6367, -0.1267, 0.2359), (0.4386, -0.08724, 0.2359), (0.2236, -0.04448, 0.2359), (0.9716, -1.072e-07, 0.2359), (0.8263, 1.473e-08, 0.2359), (0.6492, -6.362e-08, 0.2359), (0.4472, -2.881e-08, 0.2359), (0.228, -1.572e-08, 0.2359), (1.028, 0.2045, 0.2187), (0.9529, 0.1896, 0.2359), (0.8104, 0.1612, 0.2359), (0.6367, 0.1267, 0.2359), (0.4386, 0.08724, 0.2359), (0.2236, 0.04448, 0.2359), (0.8977, 0.3718, 0.2359), (0.7634, 0.3162, 0.2359), (0.5998, 0.2484, 0.2359), (0.4131, 0.1711, 0.2359), (0.2106, 0.08724, 0.2359), (-1.702e-08, -2.678e-09, 0.2359), (0.8079, 0.5398, 0.2359), (0.687, 0.4591, 0.2359), (0.5398, 0.3607, 0.2359), (0.3718, 0.2484, 0.2359), (0.1896, 0.1267, 0.2359), (-0.8717, 0.5824, 0.2187), (0.687, 0.687, 0.2359), (0.5843, 0.5843, 0.2359), (0.4591, 0.4591, 0.2359), (0.3162, 0.3162, 0.2359), (0.1612, 0.1612, 0.2359), (0.5398, 0.8079, 0.2359), (0.4591, 0.687, 0.2359), (0.3607, 0.5398, 0.2359), (0.2484, 0.3718, 0.2359), (0.1267, 0.1896, 0.2359), (0.3718, 0.8977, 0.2359), (0.3162, 0.7634, 0.2359), (0.2484, 0.5998, 0.2359), (0.1711, 0.4131, 0.2359), (0.08724, 0.2106, 0.2359), (0.1896, 0.9529, 0.2359), (0.1612, 0.8104, 0.2359), (0.1267, 0.6367, 0.2359), (0.08724, 0.4386, 0.2359), (0.04448, 0.2236, 0.2359), (-1.702e-08, 0.9716, 0.2359), (-1.702e-08, 0.6492, 0.2359), (6.841e-08, 1.048, 0.2187), (0.3299, 1.014, 0.2102), (0.8639, 0.709, 0.1822), (1.112, 0.1095, 0.1822), (0.9856, -0.5268, 0.1822), (0.8639, -0.709, 0.1822), (0.7413, 0.7413, 0.2187), (1.048, 3.108e-08, 0.2187), (0.9856, 0.5268, 0.1822), (1.069, 0.3244, 0.1822), (0.709, -0.8639, 0.1822), (-0.709, -0.8639, 0.1822), (-0.9856, 0.5268, 0.1822), (-0.8639, 0.709, 0.1822), (-1.028, -0.2045, 0.1605), (-0.9685, 0.4012, 0.1605), (1.082, -0.3394, 0.03758), (0.8692, -0.7269, 0.04501), (0.7246, -0.8821, -0.1834), (0.3323, -1.095, -0.04894), (-0.1096, -1.141, -0.2638), (-0.3446, -1.082, -0.08499), (-0.5422, -1.002, -0.1221), (-0.8825, -0.7259, -0.1976), (-1.022, -0.5216, -0.2517), (-1.085, -0.3331, 0.06387), (-1.006, 0.5325, -0.07817), (-0.5459, 1.017, -0.3424), (0.5737, 0.8587, 0.1929), (1.013, 0.2015, 0.1929), (-1.556e-08, -1.033, 0.1929), (-0.8587, 0.5737, 0.1929), (-0.2015, 1.013, 0.1929), (1.096, 0.1079, 0.1568), (-1.053, -0.3196, 0.1568), (0.1121, 1.082, 0.1705), (0.3952, 0.9541, 0.1929), (0.9541, 0.3952, 0.1929), (-1.013, 0.2015, 0.1929), (-0.9541, 0.3952, 0.1929), (0.519, 0.9709, 0.1568), (1.053, 0.3196, 0.1568), (1.053, -0.3196, 0.1568), (0.6984, -0.851, 0.1568), (0.519, -0.9709, 0.1568), (-0.851, 0.6984, 0.1568), (0.7302, 0.7302, 0.1354), (1.013, 0.2015, 0.1354), (0.9541, -0.3952, 0.1354), (0.5737, -0.8587, 0.1354), (0.2015, -1.013, 0.1354), (-0.5737, -0.8587, 0.1354), (-0.8587, -0.5737, 0.1354), (-0.9541, -0.3952, 0.1354), (-0.5737, 0.8587, 0.1354), (-0.3952, 0.9541, 0.1354), (8.297e-08, 1.033, 0.1354), (0.3489, 1.056, -0.03505), (0.5441, 0.9924, -0.012), (0.7305, 0.8643, -0.02473), (0.8863, 0.7127, -0.07847), (0.9884, 0.5202, -0.07794), (1.072, 0.3178, -0.09452), (1.114, 0.09946, -0.05433), (1.111, -0.1182, -0.01671), (0.983, -0.5294, 0.04435), (0.5312, -0.9855, -0.04655), (0.1133, -1.123, -0.256), (-0.7142, -0.8685, -0.1917), (-1.12, -0.12, -0.2107), (-1.111, 0.06902, -0.3859), (-1.071, 0.3316, -0.07887), (-0.8704, 0.7175, -0.2474), (-0.6927, 0.8862, -0.1252), (-0.3454, 1.082, -0.415), (-0.1005, 1.101, -0.1115), (0.1165, 1.1, 0.00133), (0.5824, 0.8717, 0.2187), (-0.7413, -0.7413, 0.2187), (-1.028, -0.2045, 0.2187), (-0.7413, 0.7413, 0.2187), (-0.5824, 0.8717, 0.2187), (1.112, -0.1095, 0.1822), (-0.5268, -0.9856, 0.1822), (-0.8639, -0.709, 0.1822), (-0.9856, -0.5268, 0.1822), (-1.069, -0.3244, 0.1822), (-1.069, 0.3244, 0.1822), (0.2045, 1.028, 0.2187), (0.9685, 0.4012, 0.2187), (0.5824, -0.8717, 0.2187), (-0.2045, -1.028, 0.2187), (-0.4012, -0.9685, 0.2187), (-0.8717, -0.5824, 0.2187), (-0.9685, -0.4012, 0.2187), (0.709, 0.8639, 0.1822), (1.069, -0.3244, 0.1822), (0.3244, -1.069, 0.1822), (-0.3244, -1.069, 0.1822), (-1.112, -0.1095, 0.1822), (-1.112, 0.1095, 0.1822), (-0.5268, 0.9856, 0.1822), (1.013, -0.2015, 0.1929), (0.9541, -0.3952, 0.1929), (0.7302, -0.7302, 0.1929), (-1.013, -0.2015, 0.1929), (8.297e-08, 1.033, 0.1929), (0.325, 0.999, 0.1845), (0.851, -0.6984, 0.1568), (-0.519, -0.9709, 0.1568), (-0.6984, 0.851, 0.1568), (0.8587, 0.5737, 0.1929), (-0.5737, -0.8587, 0.1929), (-0.8587, -0.5737, 0.1929), (-1.033, 4.716e-08, 0.1929), (0.9709, 0.519, 0.1568), (0.3196, -1.053, 0.1568), (0.1079, -1.096, 0.1568), (-0.1079, -1.096, 0.1568), (-0.3196, -1.053, 0.1568), (-1.096, -0.1079, 0.1568), (-1.096, 0.1079, 0.1568), (-0.519, 0.9709, 0.1568), (-0.3196, 1.053, 0.1568), (0.2015, 1.013, 0.1354), (0.5737, 0.8587, 0.1354), (0.8587, 0.5737, 0.1354), (0.9541, 0.3952, 0.1354), (1.033, 1.523e-08, 0.1354), (1.013, -0.2015, 0.1354), (0.8587, -0.5737, 0.1354), (-1.556e-08, -1.033, 0.1354), (-0.2015, -1.013, 0.1354), (-0.3952, -0.9541, 0.1354), (-0.8587, 0.5737, 0.1354), (-0.08724, 0.2106, 0.2359), (-0.1711, 0.4131, 0.2359), (-0.2484, 0.5998, 0.2359), (-0.3162, 0.7634, 0.2359), (-0.3718, 0.8977, 0.2359), (-0.4012, 0.9685, 0.2187), (-0.04448, 0.2236, 0.2359), (-0.08724, 0.4386, 0.2359), (-0.1267, 0.6367, 0.2359), (-0.1612, 0.8104, 0.2359), (-0.1896, 0.9529, 0.2359), (-0.2045, 1.028, 0.2187), (3.929e-10, 0.228, 0.2359), (6.134e-08, 0.4472, 0.2359), (8.746e-08, 0.8263, 0.2359), (-0.709, 0.8639, 0.1822), (-0.1095, 1.112, 0.1822), (0.1138, 1.099, 0.196), (0.4012, 0.9685, 0.2187), (0.8717, 0.5824, 0.2187), (0.2045, -1.028, 0.2187), (-0.5824, -0.8717, 0.2187), (-1.048, 3.178e-08, 0.2187), (-1.028, 0.2045, 0.2187), (-0.9685, 0.4012, 0.2187), (0.5268, 0.9856, 0.1822), (0.5268, -0.9856, 0.1822), (0.1095, -1.112, 0.1822), (-0.1095, -1.112, 0.1822), (-0.3244, 1.069, 0.1822), (0.8587, -0.5737, 0.1929), (0.3952, -0.9541, 0.1929), (-0.7302, -0.7302, 0.1929), (-0.7302, 0.7302, 0.1929), (-0.5737, 0.8587, 0.1929), (-0.3952, 0.9541, 0.1929), (0.851, 0.6984, 0.1568), (1.096, -0.1079, 0.1568), (0.9709, -0.519, 0.1568), (-0.851, -0.6984, 0.1568), (-0.9709, -0.519, 0.1568), (-1.053, 0.3196, 0.1568), (-0.1079, 1.096, 0.1568), (0.2015, 1.013, 0.1929), (0.7302, 0.7302, 0.1929), (1.033, 1.523e-08, 0.1929), (0.5737, -0.8587, 0.1929), (0.2015, -1.013, 0.1929), (-0.2015, -1.013, 0.1929), (-0.3952, -0.9541, 0.1929), (-0.9541, -0.3952, 0.1929), (0.6984, 0.851, 0.1568), (-0.6984, -0.851, 0.1568), (-0.9709, 0.519, 0.1568), (0.3952, 0.9541, 0.1354), (0.7302, -0.7302, 0.1354), (0.3952, -0.9541, 0.1354), (-0.7302, -0.7302, 0.1354), (-1.033, 4.716e-08, 0.1354), (-1.013, 0.2015, 0.1354), (-0.7302, 0.7302, 0.1354), (-0.2015, 1.013, 0.1354)], [], [(159, 163, 284, 219), (246, 317, 222, 205), (238, 105, 285, 220), (76, 253, 175, 347), (252, 99, 204, 172), (318, 78, 287, 223), (160, 93, 286, 221), (78, 319, 176, 287), (161, 58, 346, 173), (254, 248, 289, 177), (166, 246, 205, 174), (248, 239, 178, 289), (317, 76, 347, 222), (312, 167, 224, 207), (253, 311, 206, 175), (234, 240, 179, 348), (311, 318, 223, 206), (249, 241, 180, 208), (319, 247, 288, 176), (250, 242, 181, 209), (247, 254, 177, 288), (235, 255, 225, 170), (239, 312, 207, 178), (313, 256, 226, 349), (167, 234, 348, 224), (314, 243, 227, 350), (240, 249, 208, 179), (315, 168, 182, 171), (241, 250, 209, 180), (133, 169, 228, 290), (244, 157, 213, 280), (242, 235, 170, 181), (306, 237, 210, 229), (316, 233, 281, 214), (255, 313, 349, 225), (237, 257, 183, 210), (233, 251, 215, 281), (256, 314, 350, 226), (296, 320, 230, 211), (158, 310, 282, 216), (243, 315, 171, 227), (302, 307, 231, 352), (310, 164, 217, 282), (168, 133, 290, 182), (156, 308, 232, 212), (245, 165, 218, 283), (169, 236, 351, 228), (157, 309, 345, 213), (116, 159, 219, 203), (236, 306, 229, 351), (309, 316, 214, 345), (163, 238, 220, 284), (257, 296, 211, 183), (251, 162, 202, 215), (105, 252, 172, 285), (320, 302, 352, 230), (162, 158, 216, 202), (99, 160, 221, 204), (307, 156, 212, 231), (164, 245, 283, 217), (93, 161, 173, 286), (308, 244, 280, 232), (165, 116, 203, 218), (58, 166, 174, 346), (189, 219, 284, 336), (337, 205, 222, 200), (328, 220, 285, 258), (322, 347, 175, 272), (198, 172, 204, 259), (273, 223, 287, 186), (329, 221, 286, 321), (186, 287, 176, 274), (264, 173, 346, 260), (275, 177, 289, 340), (199, 174, 205, 337), (340, 289, 178, 265), (200, 222, 347, 322), (268, 207, 224, 343), (272, 175, 206, 338), (323, 348, 179, 330), (338, 206, 223, 273), (269, 208, 180, 331), (274, 176, 288, 339), (341, 209, 181, 190), (339, 288, 177, 275), (261, 170, 225, 276), (265, 178, 207, 268), (270, 349, 226, 277), (343, 224, 348, 323), (194, 350, 227, 332), (330, 179, 208, 269), (195, 171, 182, 344), (331, 180, 209, 341), (187, 290, 228, 201), (334, 280, 213, 263), (190, 181, 170, 261), (266, 229, 210, 325), (196, 214, 281, 184), (276, 225, 349, 270), (325, 210, 183, 278), (184, 281, 215, 342), (277, 226, 350, 194), (326, 211, 230, 279), (327, 216, 282, 267), (332, 227, 171, 195), (188, 352, 231, 333), (267, 282, 217, 271), (344, 182, 290, 187), (262, 212, 232, 191), (193, 283, 218, 197), (201, 228, 351, 324), (263, 213, 345, 192), (185, 203, 219, 189), (324, 351, 229, 266), (192, 345, 214, 196), (336, 284, 220, 328), (278, 183, 211, 326), (342, 215, 202, 335), (258, 285, 172, 198), (279, 230, 352, 188), (335, 202, 216, 327), (259, 204, 221, 329), (333, 231, 212, 262), (271, 217, 283, 193), (321, 286, 173, 264), (191, 232, 280, 334), (197, 218, 203, 185), (260, 346, 174, 199), (305, 155, 151, 150), (154, 305, 150, 149), (156, 154, 149, 244, 308), (303, 127, 153), (304, 303, 153, 152), (155, 304, 152, 151), (151, 152, 147, 146), (150, 151, 146, 145), (149, 150, 145, 144), (244, 149, 144, 309, 157), (153, 127, 148), (152, 153, 148, 147), (148, 127, 143), (147, 148, 143, 142), (146, 147, 142, 141), (145, 146, 141, 140), (144, 145, 140, 139), (309, 144, 139, 233, 316), (141, 142, 137, 136), (140, 141, 136, 135), (139, 140, 135, 134), (233, 139, 134, 162, 251), (143, 127, 138), (142, 143, 138, 137), (138, 127, 132), (137, 138, 132, 131), (136, 137, 131, 130), (135, 136, 130, 129), (134, 135, 129, 128), (162, 134, 128, 310, 158), (129, 130, 124, 123), (128, 129, 123, 122), (310, 128, 122, 245, 164), (132, 127, 126), (131, 132, 126, 125), (130, 131, 125, 124), (126, 127, 121), (125, 126, 121, 120), (124, 125, 120, 119), (123, 124, 119, 118), (122, 123, 118, 117), (245, 122, 117, 116, 165), (118, 119, 113, 112), (117, 118, 112, 111), (116, 117, 111, 163, 159), (121, 127, 115), (120, 121, 115, 114), (119, 120, 114, 113), (115, 127, 110), (114, 115, 110, 109), (113, 114, 109, 108), (112, 113, 108, 107), (111, 112, 107, 106), (163, 111, 106, 105, 238), (106, 107, 101, 100), (105, 106, 100, 99, 252), (110, 127, 104), (109, 110, 104, 103), (108, 109, 103, 102), (107, 108, 102, 101), (103, 104, 98, 97), (102, 103, 97, 96), (101, 102, 96, 95), (100, 101, 95, 94), (99, 100, 94, 93, 160), (104, 127, 98), (93, 94, 88, 58, 161), (98, 127, 92), (97, 98, 92, 91), (96, 97, 91, 90), (95, 96, 90, 89), (94, 95, 89, 88), (91, 92, 87, 86), (90, 91, 86, 85), (89, 90, 85, 84), (88, 89, 84, 83), (58, 88, 83, 246, 166), (92, 127, 87), (246, 83, 77, 76, 317), (87, 127, 82), (86, 87, 82, 81), (85, 86, 81, 80), (84, 85, 80, 79), (83, 84, 79, 77), (80, 81, 74, 73), (79, 80, 73, 72), (77, 79, 72, 71), (76, 77, 71, 311, 253), (82, 127, 75), (81, 82, 75, 74), (75, 127, 70), (74, 75, 70, 69), (73, 74, 69, 68), (72, 73, 68, 67), (71, 72, 67, 66), (311, 71, 66, 78, 318), (68, 69, 64, 63), (67, 68, 63, 62), (66, 67, 62, 61), (78, 66, 61, 247, 319), (70, 127, 65), (69, 70, 65, 64), (65, 127, 60), (64, 65, 60, 59), (63, 64, 59, 57), (62, 63, 57, 56), (61, 62, 56, 55), (247, 61, 55, 248, 254), (56, 57, 52, 51), (55, 56, 51, 50), (248, 55, 50, 312, 239), (60, 127, 54), (59, 60, 54, 53), (57, 59, 53, 52), (54, 127, 49), (53, 54, 49, 48), (52, 53, 48, 47), (51, 52, 47, 46), (50, 51, 46, 45), (312, 50, 45, 234, 167), (45, 46, 41, 40), (234, 45, 40, 249, 240), (49, 127, 44), (48, 49, 44, 43), (47, 48, 43, 42), (46, 47, 42, 41), (44, 127, 39), (43, 44, 39, 38), (42, 43, 38, 37), (41, 42, 37, 36), (40, 41, 36, 35), (249, 40, 35, 250, 241), (35, 36, 31, 30), (250, 35, 30, 235, 242), (39, 127, 34), (38, 39, 34, 33), (37, 38, 33, 32), (36, 37, 32, 31), (33, 34, 29, 28), (32, 33, 28, 27), (31, 32, 27, 26), (30, 31, 26, 25), (235, 30, 25, 313, 255), (34, 127, 29), (313, 25, 20, 314, 256), (29, 127, 24), (28, 29, 24, 23), (27, 28, 23, 22), (26, 27, 22, 21), (25, 26, 21, 20), (23, 24, 19, 18), (22, 23, 18, 17), (21, 22, 17, 16), (20, 21, 16, 15), (314, 20, 15, 315, 243), (24, 127, 19), (315, 15, 10, 133, 168), (19, 127, 14), (18, 19, 14, 13), (17, 18, 13, 12), (16, 17, 12, 11), (15, 16, 11, 10), (12, 13, 8, 7), (11, 12, 7, 6), (10, 11, 6, 5), (133, 10, 5, 236, 169), (14, 127, 9), (13, 14, 9, 8), (9, 127, 4), (8, 9, 4, 3), (7, 8, 3, 2), (6, 7, 2, 1), (5, 6, 1, 0), (236, 5, 0, 237, 306), (1, 2, 293, 294), (0, 1, 294, 295), (237, 0, 295, 296, 257), (4, 127, 291), (3, 4, 291, 292), (2, 3, 292, 293), (291, 127, 297), (292, 291, 297, 298), (293, 292, 298, 299), (294, 293, 299, 300), (295, 294, 300, 301), (296, 295, 301, 302, 320), (300, 299, 155, 305), (301, 300, 305, 154), (302, 301, 154, 156, 307), (297, 127, 303), (298, 297, 303, 304), (299, 298, 304, 155), (189, 336, 328, 258, 198, 259, 329, 321, 264, 260, 199, 337, 200, 322, 272, 338, 273, 186, 274, 339, 275, 340, 265, 268, 343, 323, 330, 269, 331, 341, 190, 261, 276, 270, 277, 194, 332, 195, 344, 187, 201, 324, 266, 325, 278, 326, 279, 188, 333, 262, 191, 334, 263, 192, 196, 184, 342, 335, 327, 267, 271, 193, 197, 185)])
_uv = me_sphere_001.uv_layers.new(name='UVMap')
_uv.uv.foreach_set('vector', [0.5156, 0.625, 0.5, 0.625, 0.5, 0.625, 0.5156, 0.625, 0.3438, 0.625, 0.3281, 0.625, 0.3281, 0.625, 0.3438, 0.625, 0.4844, 0.625, 0.4688, 0.625, 0.4688, 0.625, 0.4844, 0.625, 0.3125, 0.625, 0.2969, 0.625, 0.2969, 0.625, 0.3125, 0.625, 0.4531, 0.625, 0.4375, 0.625, 0.4375, 0.625, 0.4531, 0.625, 0.2656, 0.625, 0.25, 0.625, 0.25, 0.625, 0.2656, 0.625, 0.4219, 0.625, 0.4062, 0.625, 0.4062, 0.625, 0.4219, 0.625, 0.25, 0.625, 0.2344, 0.625, 0.2344, 0.625, 0.25, 0.625, 0.3906, 0.625, 0.375, 0.625, 0.375, 0.625, 0.3906, 0.625, 0.2031, 0.625, 0.1875, 0.625, 0.1875, 0.625, 0.2031, 0.625, 0.3594, 0.625, 0.3438, 0.625, 0.3438, 0.625, 0.3594, 0.625, 0.1875, 0.625, 0.1719, 0.625, 0.1719, 0.625, 0.1875, 0.625, 0.3281, 0.625, 0.3125, 0.625, 0.3125, 0.625, 0.3281, 0.625, 0.1563, 0.625, 0.1406, 0.625, 0.1406, 0.625, 0.1563, 0.625, 0.2969, 0.625, 0.2812, 0.625, 0.2812, 0.625, 0.2969, 0.625, 0.125, 0.625, 0.1094, 0.625, 0.1094, 0.625, 0.125, 0.625, 0.2812, 0.625, 0.2656, 0.625, 0.2656, 0.625, 0.2812, 0.625, 0.09375, 0.625, 0.07813, 0.625, 0.07813, 0.625, 0.09375, 0.625, 0.2344, 0.625, 0.2188, 0.625, 0.2188, 0.625, 0.2344, 0.625, 0.0625, 0.625, 0.04688, 0.625, 0.04688, 0.625, 0.0625, 0.625, 0.2188, 0.625, 0.2031, 0.625, 0.2031, 0.625, 0.2188, 0.625, 0.03125, 0.625, 0.01562, 0.625, 0.01562, 0.625, 0.03125, 0.625, 0.1719, 0.625, 0.1563, 0.625, 0.1563, 0.625, 0.1719, 0.625, 1.0, 0.625, 0.9844, 0.625, 0.9844, 0.625, 1.0, 0.625, 0.1406, 0.625, 0.125, 0.625, 0.125, 0.625, 0.1406, 0.625, 0.9688, 0.625, 0.9531, 0.625, 0.9531, 0.625, 0.9688, 0.625, 0.1094, 0.625, 0.09375, 0.625, 0.09375, 0.625, 0.1094, 0.625, 0.9375, 0.625, 0.9219, 0.625, 0.9219, 0.625, 0.9375, 0.625, 0.07813, 0.625, 0.0625, 0.625, 0.0625, 0.625, 0.07813, 0.625, 0.9062, 0.625, 0.8906, 0.625, 0.8906, 0.625, 0.9062, 0.625, 0.7188, 0.625, 0.7031, 0.625, 0.7031, 0.625, 0.7188, 0.625, 0.04688, 0.625, 0.03125, 0.625, 0.03125, 0.625, 0.04688, 0.625, 0.8594, 0.625, 0.8438, 0.625, 0.8438, 0.625, 0.8594, 0.625, 0.6719, 0.625, 0.6562, 0.625, 0.6562, 0.625, 0.6719, 0.625, 0.01562, 0.625, 0.0, 0.625, 0.0, 0.625, 0.01562, 0.625, 0.8438, 0.625, 0.8281, 0.625, 0.8281, 0.625, 0.8438, 0.625, 0.6562, 0.625, 0.6406, 0.625, 0.6406, 0.625, 0.6562, 0.625, 0.9844, 0.625, 0.9688, 0.625, 0.9688, 0.625, 0.9844, 0.625, 0.8125, 0.625, 0.7969, 0.625, 0.7969, 0.625, 0.8125, 0.625, 0.6094, 0.625, 0.5938, 0.625, 0.5938, 0.625, 0.6094, 0.625, 0.9531, 0.625, 0.9375, 0.625, 0.9375, 0.625, 0.9531, 0.625, 0.7812, 0.625, 0.7656, 0.625, 0.7656, 0.625, 0.7812, 0.625, 0.5938, 0.625, 0.5781, 0.625, 0.5781, 0.625, 0.5938, 0.625, 0.9219, 0.625, 0.9062, 0.625, 0.9062, 0.625, 0.9219, 0.625, 0.75, 0.625, 0.7344, 0.625, 0.7344, 0.625, 0.75, 0.625, 0.5625, 0.625, 0.5469, 0.625, 0.5469, 0.625, 0.5625, 0.625, 0.8906, 0.625, 0.875, 0.625, 0.875, 0.625, 0.8906, 0.625, 0.7031, 0.625, 0.6875, 0.625, 0.6875, 0.625, 0.7031, 0.625, 0.5312, 0.625, 0.5156, 0.625, 0.5156, 0.625, 0.5312, 0.625, 0.875, 0.625, 0.8594, 0.625, 0.8594, 0.625, 0.875, 0.625, 0.6875, 0.625, 0.6719, 0.625, 0.6719, 0.625, 0.6875, 0.625, 0.5, 0.625, 0.4844, 0.625, 0.4844, 0.625, 0.5, 0.625, 0.8281, 0.625, 0.8125, 0.625, 0.8125, 0.625, 0.8281, 0.625, 0.6406, 0.625, 0.625, 0.625, 0.625, 0.625, 0.6406, 0.625, 0.4688, 0.625, 0.4531, 0.625, 0.4531, 0.625, 0.4688, 0.625, 0.7969, 0.625, 0.7812, 0.625, 0.7812, 0.625, 0.7969, 0.625, 0.625, 0.625, 0.6094, 0.625, 0.6094, 0.625, 0.625, 0.625, 0.4375, 0.625, 0.4219, 0.625, 0.4219, 0.625, 0.4375, 0.625, 0.7656, 0.625, 0.75, 0.625, 0.75, 0.625, 0.7656, 0.625, 0.5781, 0.625, 0.5625, 0.625, 0.5625, 0.625, 0.5781, 0.625, 0.4062, 0.625, 0.3906, 0.625, 0.3906, 0.625, 0.4062, 0.625, 0.7344, 0.625, 0.7188, 0.625, 0.7188, 0.625, 0.7344, 0.625, 0.5469, 0.625, 0.5312, 0.625, 0.5312, 0.625, 0.5469, 0.625, 0.375, 0.625, 0.3594, 0.625, 0.3594, 0.625, 0.375, 0.625, 0.5156, 0.625, 0.5156, 0.625, 0.5, 0.625, 0.5, 0.625, 0.3438, 0.625, 0.3438, 0.625, 0.3281, 0.625, 0.3281, 0.625, 0.4844, 0.625, 0.4844, 0.625, 0.4688, 0.625, 0.4688, 0.625, 0.3125, 0.625, 0.3125, 0.625, 0.2969, 0.625, 0.2969, 0.625, 0.4531, 0.625, 0.4531, 0.625, 0.4375, 0.625, 0.4375, 0.625, 0.2656, 0.625, 0.2656, 0.625, 0.25, 0.625, 0.25, 0.625, 0.4219, 0.625, 0.4219, 0.625, 0.4062, 0.625, 0.4062, 0.625, 0.25, 0.625, 0.25, 0.625, 0.2344, 0.625, 0.2344, 0.625, 0.3906, 0.625, 0.3906, 0.625, 0.375, 0.625, 0.375, 0.625, 0.2031, 0.625, 0.2031, 0.625, 0.1875, 0.625, 0.1875, 0.625, 0.3594, 0.625, 0.3594, 0.625, 0.3438, 0.625, 0.3438, 0.625, 0.1875, 0.625, 0.1875, 0.625, 0.1719, 0.625, 0.1719, 0.625, 0.3281, 0.625, 0.3281, 0.625, 0.3125, 0.625, 0.3125, 0.625, 0.1563, 0.625, 0.1563, 0.625, 0.1406, 0.625, 0.1406, 0.625, 0.2969, 0.625, 0.2969, 0.625, 0.2812, 0.625, 0.2812, 0.625, 0.125, 0.625, 0.125, 0.625, 0.1094, 0.625, 0.1094, 0.625, 0.2812, 0.625, 0.2812, 0.625, 0.2656, 0.625, 0.2656, 0.625, 0.09375, 0.625, 0.09375, 0.625, 0.07813, 0.625, 0.07813, 0.625, 0.2344, 0.625, 0.2344, 0.625, 0.2188, 0.625, 0.2188, 0.625, 0.0625, 0.625, 0.0625, 0.625, 0.04688, 0.625, 0.04688, 0.625, 0.2188, 0.625, 0.2188, 0.625, 0.2031, 0.625, 0.2031, 0.625, 0.03125, 0.625, 0.03125, 0.625, 0.01562, 0.625, 0.01562, 0.625, 0.1719, 0.625, 0.1719, 0.625, 0.1563, 0.625, 0.1563, 0.625, 1.0, 0.625, 1.0, 0.625, 0.9844, 0.625, 0.9844, 0.625, 0.1406, 0.625, 0.1406, 0.625, 0.125, 0.625, 0.125, 0.625, 0.9688, 0.625, 0.9688, 0.625, 0.9531, 0.625, 0.9531, 0.625, 0.1094, 0.625, 0.1094, 0.625, 0.09375, 0.625, 0.09375, 0.625, 0.9375, 0.625, 0.9375, 0.625, 0.9219, 0.625, 0.9219, 0.625, 0.07813, 0.625, 0.07813, 0.625, 0.0625, 0.625, 0.0625, 0.625, 0.9062, 0.625, 0.9062, 0.625, 0.8906, 0.625, 0.8906, 0.625, 0.7188, 0.625, 0.7188, 0.625, 0.7031, 0.625, 0.7031, 0.625, 0.04688, 0.625, 0.04688, 0.625, 0.03125, 0.625, 0.03125, 0.625, 0.8594, 0.625, 0.8594, 0.625, 0.8438, 0.625, 0.8438, 0.625, 0.6719, 0.625, 0.6719, 0.625, 0.6562, 0.625, 0.6562, 0.625, 0.01562, 0.625, 0.01562, 0.625, 0.0, 0.625, 0.0, 0.625, 0.8438, 0.625, 0.8438, 0.625, 0.8281, 0.625, 0.8281, 0.625, 0.6562, 0.625, 0.6562, 0.625, 0.6406, 0.625, 0.6406, 0.625, 0.9844, 0.625, 0.9844, 0.625, 0.9688, 0.625, 0.9688, 0.625, 0.8125, 0.625, 0.8125, 0.625, 0.7969, 0.625, 0.7969, 0.625, 0.6094, 0.625, 0.6094, 0.625, 0.5938, 0.625, 0.5938, 0.625, 0.9531, 0.625, 0.9531, 0.625, 0.9375, 0.625, 0.9375, 0.625, 0.7812, 0.625, 0.7812, 0.625, 0.7656, 0.625, 0.7656, 0.625, 0.5938, 0.625, 0.5938, 0.625, 0.5781, 0.625, 0.5781, 0.625, 0.9219, 0.625, 0.9219, 0.625, 0.9062, 0.625, 0.9062, 0.625, 0.75, 0.625, 0.75, 0.625, 0.7344, 0.625, 0.7344, 0.625, 0.5625, 0.625, 0.5625, 0.625, 0.5469, 0.625, 0.5469, 0.625, 0.8906, 0.625, 0.8906, 0.625, 0.875, 0.625, 0.875, 0.625, 0.7031, 0.625, 0.7031, 0.625, 0.6875, 0.625, 0.6875, 0.625, 0.5312, 0.625, 0.5312, 0.625, 0.5156, 0.625, 0.5156, 0.625, 0.875, 0.625, 0.875, 0.625, 0.8594, 0.625, 0.8594, 0.625, 0.6875, 0.625, 0.6875, 0.625, 0.6719, 0.625, 0.6719, 0.625, 0.5, 0.625, 0.5, 0.625, 0.4844, 0.625, 0.4844, 0.625, 0.8281, 0.625, 0.8281, 0.625, 0.8125, 0.625, 0.8125, 0.625, 0.6406, 0.625, 0.6406, 0.625, 0.625, 0.625, 0.625, 0.625, 0.4688, 0.625, 0.4688, 0.625, 0.4531, 0.625, 0.4531, 0.625, 0.7969, 0.625, 0.7969, 0.625, 0.7812, 0.625, 0.7812, 0.625, 0.625, 0.625, 0.625, 0.625, 0.6094, 0.625, 0.6094, 0.625, 0.4375, 0.625, 0.4375, 0.625, 0.4219, 0.625, 0.4219, 0.625, 0.7656, 0.625, 0.7656, 0.625, 0.75, 0.625, 0.75, 0.625, 0.5781, 0.625, 0.5781, 0.625, 0.5625, 0.625, 0.5625, 0.625, 0.4062, 0.625, 0.4062, 0.625, 0.3906, 0.625, 0.3906, 0.625, 0.7344, 0.625, 0.7344, 0.625, 0.7188, 0.625, 0.7188, 0.625, 0.5469, 0.625, 0.5469, 0.625, 0.5312, 0.625, 0.5312, 0.625, 0.375, 0.625, 0.375, 0.625, 0.3594, 0.625, 0.3594, 0.625, 0.75, 0.75, 0.75, 0.8125, 0.7188, 0.8125, 0.7188, 0.75, 0.75, 0.6875, 0.75, 0.75, 0.7188, 0.75, 0.7188, 0.6875, 0.75, 0.625, 0.75, 0.6875, 0.7188, 0.6875, 0.7188, 0.625, 0.7344, 0.625, 0.75, 0.9375, 0.7344, 1.0, 0.7188, 0.9375, 0.75, 0.875, 0.75, 0.9375, 0.7188, 0.9375, 0.7188, 0.875, 0.75, 0.8125, 0.75, 0.875, 0.7188, 0.875, 0.7188, 0.8125, 0.7188, 0.8125, 0.7188, 0.875, 0.6875, 0.875, 0.6875, 0.8125, 0.7188, 0.75, 0.7188, 0.8125, 0.6875, 0.8125, 0.6875, 0.75, 0.7188, 0.6875, 0.7188, 0.75, 0.6875, 0.75, 0.6875, 0.6875, 0.7188, 0.625, 0.7188, 0.6875, 0.6875, 0.6875, 0.6875, 0.625, 0.7031, 0.625, 0.7188, 0.9375, 0.7031, 1.0, 0.6875, 0.9375, 0.7188, 0.875, 0.7188, 0.9375, 0.6875, 0.9375, 0.6875, 0.875, 0.6875, 0.9375, 0.6719, 1.0, 0.6562, 0.9375, 0.6875, 0.875, 0.6875, 0.9375, 0.6562, 0.9375, 0.6562, 0.875, 0.6875, 0.8125, 0.6875, 0.875, 0.6562, 0.875, 0.6562, 0.8125, 0.6875, 0.75, 0.6875, 0.8125, 0.6562, 0.8125, 0.6562, 0.75, 0.6875, 0.6875, 0.6875, 0.75, 0.6562, 0.75, 0.6562, 0.6875, 0.6875, 0.625, 0.6875, 0.6875, 0.6562, 0.6875, 0.6562, 0.625, 0.6719, 0.625, 0.6562, 0.8125, 0.6562, 0.875, 0.625, 0.875, 0.625, 0.8125, 0.6562, 0.75, 0.6562, 0.8125, 0.625, 0.8125, 0.625, 0.75, 0.6562, 0.6875, 0.6562, 0.75, 0.625, 0.75, 0.625, 0.6875, 0.6562, 0.625, 0.6562, 0.6875, 0.625, 0.6875, 0.625, 0.625, 0.6406, 0.625, 0.6562, 0.9375, 0.6406, 1.0, 0.625, 0.9375, 0.6562, 0.875, 0.6562, 0.9375, 0.625, 0.9375, 0.625, 0.875, 0.625, 0.9375, 0.6094, 1.0, 0.5938, 0.9375, 0.625, 0.875, 0.625, 0.9375, 0.5938, 0.9375, 0.5938, 0.875, 0.625, 0.8125, 0.625, 0.875, 0.5938, 0.875, 0.5938, 0.8125, 0.625, 0.75, 0.625, 0.8125, 0.5938, 0.8125, 0.5938, 0.75, 0.625, 0.6875, 0.625, 0.75, 0.5938, 0.75, 0.5938, 0.6875, 0.625, 0.625, 0.625, 0.6875, 0.5938, 0.6875, 0.5938, 0.625, 0.6094, 0.625, 0.5938, 0.75, 0.5938, 0.8125, 0.5625, 0.8125, 0.5625, 0.75, 0.5938, 0.6875, 0.5938, 0.75, 0.5625, 0.75, 0.5625, 0.6875, 0.5938, 0.625, 0.5938, 0.6875, 0.5625, 0.6875, 0.5625, 0.625, 0.5781, 0.625, 0.5938, 0.9375, 0.5781, 1.0, 0.5625, 0.9375, 0.5938, 0.875, 0.5938, 0.9375, 0.5625, 0.9375, 0.5625, 0.875, 0.5938, 0.8125, 0.5938, 0.875, 0.5625, 0.875, 0.5625, 0.8125, 0.5625, 0.9375, 0.5469, 1.0, 0.5312, 0.9375, 0.5625, 0.875, 0.5625, 0.9375, 0.5312, 0.9375, 0.5312, 0.875, 0.5625, 0.8125, 0.5625, 0.875, 0.5312, 0.875, 0.5312, 0.8125, 0.5625, 0.75, 0.5625, 0.8125, 0.5312, 0.8125, 0.5312, 0.75, 0.5625, 0.6875, 0.5625, 0.75, 0.5312, 0.75, 0.5312, 0.6875, 0.5625, 0.625, 0.5625, 0.6875, 0.5312, 0.6875, 0.5312, 0.625, 0.5469, 0.625, 0.5312, 0.75, 0.5312, 0.8125, 0.5, 0.8125, 0.5, 0.75, 0.5312, 0.6875, 0.5312, 0.75, 0.5, 0.75, 0.5, 0.6875, 0.5312, 0.625, 0.5312, 0.6875, 0.5, 0.6875, 0.5, 0.625, 0.5156, 0.625, 0.5312, 0.9375, 0.5156, 1.0, 0.5, 0.9375, 0.5312, 0.875, 0.5312, 0.9375, 0.5, 0.9375, 0.5, 0.875, 0.5312, 0.8125, 0.5312, 0.875, 0.5, 0.875, 0.5, 0.8125, 0.5, 0.9375, 0.4844, 1.0, 0.4688, 0.9375, 0.5, 0.875, 0.5, 0.9375, 0.4688, 0.9375, 0.4688, 0.875, 0.5, 0.8125, 0.5, 0.875, 0.4688, 0.875, 0.4688, 0.8125, 0.5, 0.75, 0.5, 0.8125, 0.4688, 0.8125, 0.4688, 0.75, 0.5, 0.6875, 0.5, 0.75, 0.4688, 0.75, 0.4687, 0.6875, 0.5, 0.625, 0.5, 0.6875, 0.4687, 0.6875, 0.4688, 0.625, 0.4844, 0.625, 0.4687, 0.6875, 0.4688, 0.75, 0.4375, 0.75, 0.4375, 0.6875, 0.4688, 0.625, 0.4687, 0.6875, 0.4375, 0.6875, 0.4375, 0.625, 0.4531, 0.625, 0.4688, 0.9375, 0.4531, 1.0, 0.4375, 0.9375, 0.4688, 0.875, 0.4688, 0.9375, 0.4375, 0.9375, 0.4375, 0.875, 0.4688, 0.8125, 0.4688, 0.875, 0.4375, 0.875, 0.4375, 0.8125, 0.4688, 0.75, 0.4688, 0.8125, 0.4375, 0.8125, 0.4375, 0.75, 0.4375, 0.875, 0.4375, 0.9375, 0.4062, 0.9375, 0.4062, 0.875, 0.4375, 0.8125, 0.4375, 0.875, 0.4062, 0.875, 0.4062, 0.8125, 0.4375, 0.75, 0.4375, 0.8125, 0.4062, 0.8125, 0.4062, 0.75, 0.4375, 0.6875, 0.4375, 0.75, 0.4062, 0.75, 0.4062, 0.6875, 0.4375, 0.625, 0.4375, 0.6875, 0.4062, 0.6875, 0.4062, 0.625, 0.4219, 0.625, 0.4375, 0.9375, 0.4219, 1.0, 0.4062, 0.9375, 0.4062, 0.625, 0.4062, 0.6875, 0.375, 0.6875, 0.375, 0.625, 0.3906, 0.625, 0.4062, 0.9375, 0.3906, 1.0, 0.375, 0.9375, 0.4062, 0.875, 0.4062, 0.9375, 0.375, 0.9375, 0.375, 0.875, 0.4062, 0.8125, 0.4062, 0.875, 0.375, 0.875, 0.375, 0.8125, 0.4062, 0.75, 0.4062, 0.8125, 0.375, 0.8125, 0.375, 0.75, 0.4062, 0.6875, 0.4062, 0.75, 0.375, 0.75, 0.375, 0.6875, 0.375, 0.875, 0.375, 0.9375, 0.3438, 0.9375, 0.3438, 0.875, 0.375, 0.8125, 0.375, 0.875, 0.3438, 0.875, 0.3438, 0.8125, 0.375, 0.75, 0.375, 0.8125, 0.3438, 0.8125, 0.3438, 0.75, 0.375, 0.6875, 0.375, 0.75, 0.3438, 0.75, 0.3438, 0.6875, 0.375, 0.625, 0.375, 0.6875, 0.3438, 0.6875, 0.3438, 0.625, 0.3594, 0.625, 0.375, 0.9375, 0.3594, 1.0, 0.3438, 0.9375, 0.3438, 0.625, 0.3438, 0.6875, 0.3125, 0.6875, 0.3125, 0.625, 0.3281, 0.625, 0.3438, 0.9375, 0.3281, 1.0, 0.3125, 0.9375, 0.3438, 0.875, 0.3438, 0.9375, 0.3125, 0.9375, 0.3125, 0.875, 0.3438, 0.8125, 0.3438, 0.875, 0.3125, 0.875, 0.3125, 0.8125, 0.3438, 0.75, 0.3438, 0.8125, 0.3125, 0.8125, 0.3125, 0.75, 0.3438, 0.6875, 0.3438, 0.75, 0.3125, 0.75, 0.3125, 0.6875, 0.3125, 0.8125, 0.3125, 0.875, 0.2812, 0.875, 0.2812, 0.8125, 0.3125, 0.75, 0.3125, 0.8125, 0.2812, 0.8125, 0.2812, 0.75, 0.3125, 0.6875, 0.3125, 0.75, 0.2812, 0.75, 0.2812, 0.6875, 0.3125, 0.625, 0.3125, 0.6875, 0.2812, 0.6875, 0.2812, 0.625, 0.2969, 0.625, 0.3125, 0.9375, 0.2969, 1.0, 0.2812, 0.9375, 0.3125, 0.875, 0.3125, 0.9375, 0.2812, 0.9375, 0.2812, 0.875, 0.2812, 0.9375, 0.2656, 1.0, 0.25, 0.9375, 0.2812, 0.875, 0.2812, 0.9375, 0.25, 0.9375, 0.25, 0.875, 0.2812, 0.8125, 0.2812, 0.875, 0.25, 0.875, 0.25, 0.8125, 0.2812, 0.75, 0.2812, 0.8125, 0.25, 0.8125, 0.25, 0.75, 0.2812, 0.6875, 0.2812, 0.75, 0.25, 0.75, 0.25, 0.6875, 0.2812, 0.625, 0.2812, 0.6875, 0.25, 0.6875, 0.25, 0.625, 0.2656, 0.625, 0.25, 0.8125, 0.25, 0.875, 0.2188, 0.875, 0.2188, 0.8125, 0.25, 0.75, 0.25, 0.8125, 0.2188, 0.8125, 0.2188, 0.75, 0.25, 0.6875, 0.25, 0.75, 0.2188, 0.75, 0.2188, 0.6875, 0.25, 0.625, 0.25, 0.6875, 0.2188, 0.6875, 0.2188, 0.625, 0.2344, 0.625, 0.25, 0.9375, 0.2344, 1.0, 0.2188, 0.9375, 0.25, 0.875, 0.25, 0.9375, 0.2188, 0.9375, 0.2188, 0.875, 0.2188, 0.9375, 0.2031, 1.0, 0.1875, 0.9375, 0.2188, 0.875, 0.2188, 0.9375, 0.1875, 0.9375, 0.1875, 0.875, 0.2188, 0.8125, 0.2188, 0.875, 0.1875, 0.875, 0.1875, 0.8125, 0.2188, 0.75, 0.2188, 0.8125, 0.1875, 0.8125, 0.1875, 0.75, 0.2188, 0.6875, 0.2188, 0.75, 0.1875, 0.75, 0.1875, 0.6875, 0.2188, 0.625, 0.2188, 0.6875, 0.1875, 0.6875, 0.1875, 0.625, 0.2031, 0.625, 0.1875, 0.75, 0.1875, 0.8125, 0.1562, 0.8125, 0.1562, 0.75, 0.1875, 0.6875, 0.1875, 0.75, 0.1562, 0.75, 0.1562, 0.6875, 0.1875, 0.625, 0.1875, 0.6875, 0.1562, 0.6875, 0.1563, 0.625, 0.1719, 0.625, 0.1875, 0.9375, 0.1719, 1.0, 0.1563, 0.9375, 0.1875, 0.875, 0.1875, 0.9375, 0.1563, 0.9375, 0.1562, 0.875, 0.1875, 0.8125, 0.1875, 0.875, 0.1562, 0.875, 0.1562, 0.8125, 0.1563, 0.9375, 0.1406, 1.0, 0.125, 0.9375, 0.1562, 0.875, 0.1563, 0.9375, 0.125, 0.9375, 0.125, 0.875, 0.1562, 0.8125, 0.1562, 0.875, 0.125, 0.875, 0.125, 0.8125, 0.1562, 0.75, 0.1562, 0.8125, 0.125, 0.8125, 0.125, 0.75, 0.1562, 0.6875, 0.1562, 0.75, 0.125, 0.75, 0.125, 0.6875, 0.1563, 0.625, 0.1562, 0.6875, 0.125, 0.6875, 0.125, 0.625, 0.1406, 0.625, 0.125, 0.6875, 0.125, 0.75, 0.09375, 0.75, 0.09375, 0.6875, 0.125, 0.625, 0.125, 0.6875, 0.09375, 0.6875, 0.09375, 0.625, 0.1094, 0.625, 0.125, 0.9375, 0.1094, 1.0, 0.09375, 0.9375, 0.125, 0.875, 0.125, 0.9375, 0.09375, 0.9375, 0.09375, 0.875, 0.125, 0.8125, 0.125, 0.875, 0.09375, 0.875, 0.09375, 0.8125, 0.125, 0.75, 0.125, 0.8125, 0.09375, 0.8125, 0.09375, 0.75, 0.09375, 0.9375, 0.07812, 1.0, 0.0625, 0.9375, 0.09375, 0.875, 0.09375, 0.9375, 0.0625, 0.9375, 0.0625, 0.875, 0.09375, 0.8125, 0.09375, 0.875, 0.0625, 0.875, 0.0625, 0.8125, 0.09375, 0.75, 0.09375, 0.8125, 0.0625, 0.8125, 0.0625, 0.75, 0.09375, 0.6875, 0.09375, 0.75, 0.0625, 0.75, 0.0625, 0.6875, 0.09375, 0.625, 0.09375, 0.6875, 0.0625, 0.6875, 0.0625, 0.625, 0.07813, 0.625, 0.0625, 0.6875, 0.0625, 0.75, 0.03125, 0.75, 0.03125, 0.6875, 0.0625, 0.625, 0.0625, 0.6875, 0.03125, 0.6875, 0.03125, 0.625, 0.04688, 0.625, 0.0625, 0.9375, 0.04687, 1.0, 0.03125, 0.9375, 0.0625, 0.875, 0.0625, 0.9375, 0.03125, 0.9375, 0.03125, 0.875, 0.0625, 0.8125, 0.0625, 0.875, 0.03125, 0.875, 0.03125, 0.8125, 0.0625, 0.75, 0.0625, 0.8125, 0.03125, 0.8125, 0.03125, 0.75, 0.03125, 0.875, 0.03125, 0.9375, 0.0, 0.9375, 0.0, 0.875, 0.03125, 0.8125, 0.03125, 0.875, 0.0, 0.875, 0.0, 0.8125, 0.03125, 0.75, 0.03125, 0.8125, 0.0, 0.8125, 0.0, 0.75, 0.03125, 0.6875, 0.03125, 0.75, 0.0, 0.75, 0.0, 0.6875, 0.03125, 0.625, 0.03125, 0.6875, 0.0, 0.6875, 0.0, 0.625, 0.01562, 0.625, 0.03125, 0.9375, 0.01562, 1.0, 0.0, 0.9375, 1.0, 0.625, 1.0, 0.6875, 0.9687, 0.6875, 0.9688, 0.625, 0.9844, 0.625, 1.0, 0.9375, 0.9844, 1.0, 0.9688, 0.9375, 1.0, 0.875, 1.0, 0.9375, 0.9688, 0.9375, 0.9687, 0.875, 1.0, 0.8125, 1.0, 0.875, 0.9687, 0.875, 0.9687, 0.8125, 1.0, 0.75, 1.0, 0.8125, 0.9687, 0.8125, 0.9688, 0.75, 1.0, 0.6875, 1.0, 0.75, 0.9688, 0.75, 0.9687, 0.6875, 0.9687, 0.875, 0.9688, 0.9375, 0.9375, 0.9375, 0.9375, 0.875, 0.9687, 0.8125, 0.9687, 0.875, 0.9375, 0.875, 0.9375, 0.8125, 0.9688, 0.75, 0.9687, 0.8125, 0.9375, 0.8125, 0.9375, 0.75, 0.9687, 0.6875, 0.9688, 0.75, 0.9375, 0.75, 0.9375, 0.6875, 0.9688, 0.625, 0.9687, 0.6875, 0.9375, 0.6875, 0.9375, 0.625, 0.9531, 0.625, 0.9688, 0.9375, 0.9531, 1.0, 0.9375, 0.9375, 0.9375, 0.625, 0.9375, 0.6875, 0.9062, 0.6875, 0.9062, 0.625, 0.9219, 0.625, 0.9375, 0.9375, 0.9219, 1.0, 0.9062, 0.9375, 0.9375, 0.875, 0.9375, 0.9375, 0.9062, 0.9375, 0.9062, 0.875, 0.9375, 0.8125, 0.9375, 0.875, 0.9062, 0.875, 0.9062, 0.8125, 0.9375, 0.75, 0.9375, 0.8125, 0.9062, 0.8125, 0.9062, 0.75, 0.9375, 0.6875, 0.9375, 0.75, 0.9062, 0.75, 0.9062, 0.6875, 0.9062, 0.8125, 0.9062, 0.875, 0.875, 0.875, 0.875, 0.8125, 0.9062, 0.75, 0.9062, 0.8125, 0.875, 0.8125, 0.875, 0.75, 0.9062, 0.6875, 0.9062, 0.75, 0.875, 0.75, 0.875, 0.6875, 0.9062, 0.625, 0.9062, 0.6875, 0.875, 0.6875, 0.875, 0.625, 0.8906, 0.625, 0.9062, 0.9375, 0.8906, 1.0, 0.875, 0.9375, 0.9062, 0.875, 0.9062, 0.9375, 0.875, 0.9375, 0.875, 0.875, 0.875, 0.9375, 0.8594, 1.0, 0.8438, 0.9375, 0.875, 0.875, 0.875, 0.9375, 0.8438, 0.9375, 0.8438, 0.875, 0.875, 0.8125, 0.875, 0.875, 0.8438, 0.875, 0.8437, 0.8125, 0.875, 0.75, 0.875, 0.8125, 0.8437, 0.8125, 0.8438, 0.75, 0.875, 0.6875, 0.875, 0.75, 0.8438, 0.75, 0.8437, 0.6875, 0.875, 0.625, 0.875, 0.6875, 0.8437, 0.6875, 0.8438, 0.625, 0.8594, 0.625, 0.8438, 0.75, 0.8437, 0.8125, 0.8125, 0.8125, 0.8125, 0.75, 0.8437, 0.6875, 0.8438, 0.75, 0.8125, 0.75, 0.8125, 0.6875, 0.8438, 0.625, 0.8437, 0.6875, 0.8125, 0.6875, 0.8125, 0.625, 0.8281, 0.625, 0.8438, 0.9375, 0.8281, 1.0, 0.8125, 0.9375, 0.8438, 0.875, 0.8438, 0.9375, 0.8125, 0.9375, 0.8125, 0.875, 0.8437, 0.8125, 0.8438, 0.875, 0.8125, 0.875, 0.8125, 0.8125, 0.8125, 0.9375, 0.7969, 1.0, 0.7812, 0.9375, 0.8125, 0.875, 0.8125, 0.9375, 0.7812, 0.9375, 0.7812, 0.875, 0.8125, 0.8125, 0.8125, 0.875, 0.7812, 0.875, 0.7812, 0.8125, 0.8125, 0.75, 0.8125, 0.8125, 0.7812, 0.8125, 0.7812, 0.75, 0.8125, 0.6875, 0.8125, 0.75, 0.7812, 0.75, 0.7812, 0.6875, 0.8125, 0.625, 0.8125, 0.6875, 0.7812, 0.6875, 0.7812, 0.625, 0.7969, 0.625, 0.7812, 0.75, 0.7812, 0.8125, 0.75, 0.8125, 0.75, 0.75, 0.7812, 0.6875, 0.7812, 0.75, 0.75, 0.75, 0.75, 0.6875, 0.7812, 0.625, 0.7812, 0.6875, 0.75, 0.6875, 0.75, 0.625, 0.7656, 0.625, 0.7812, 0.9375, 0.7656, 1.0, 0.75, 0.9375, 0.7812, 0.875, 0.7812, 0.9375, 0.75, 0.9375, 0.75, 0.875, 0.7812, 0.8125, 0.7812, 0.875, 0.75, 0.875, 0.75, 0.8125, 0.5156, 0.625, 0.5, 0.625, 0.4844, 0.625, 0.4688, 0.625, 0.4531, 0.625, 0.4375, 0.625, 0.4219, 0.625, 0.4062, 0.625, 0.3906, 0.625, 0.375, 0.625, 0.3594, 0.625, 0.3438, 0.625, 0.3281, 0.625, 0.3125, 0.625, 0.2969, 0.625, 0.2812, 0.625, 0.2656, 0.625, 0.25, 0.625, 0.2344, 0.625, 0.2188, 0.625, 0.2031, 0.625, 0.1875, 0.625, 0.1719, 0.625, 0.1563, 0.625, 0.1406, 0.625, 0.125, 0.625, 0.1094, 0.625, 0.09375, 0.625, 0.07813, 0.625, 0.0625, 0.625, 0.04688, 0.625, 0.03125, 0.625, 0.01562, 0.625, 0.0, 0.625, 0.9844, 0.625, 0.9688, 0.625, 0.9531, 0.625, 0.9375, 0.625, 0.9219, 0.625, 0.9062, 0.625, 0.8906, 0.625, 0.875, 0.625, 0.8594, 0.625, 0.8438, 0.625, 0.8281, 0.625, 0.8125, 0.625, 0.7969, 0.625, 0.7812, 0.625, 0.7656, 0.625, 0.75, 0.625, 0.7344, 0.625, 0.7188, 0.625, 0.7031, 0.625, 0.6875, 0.625, 0.6719, 0.625, 0.6562, 0.625, 0.6406, 0.625, 0.625, 0.625, 0.6094, 0.625, 0.5938, 0.625, 0.5781, 0.625, 0.5625, 0.625, 0.5469, 0.625, 0.5312, 0.625])
me_sphere_001.update()

# ---- objects
ob_cone = bpy.data.objects.new('Cone', me_cone_001)
ob_sphere = bpy.data.objects.new('Sphere', me_sphere_001)

# ---- transforms, parenting, visibility, modifiers, constraints
ob_cone.location = (0.0, 0.0, -0.9684)
ob_cone.rotation_euler = (3.142, 0.0, 0.0)
ob_sphere.location = (0.0, 0.0, -0.002828)
ob_sphere.rotation_euler = (0.0, -0.0, -0.1649)
ob_sphere.scale = (0.9803, 0.9803, 0.2736)

# ---- collection membership
col_collection.objects.link(ob_cone)
col_collection.objects.link(ob_sphere)

# ---- scene / render settings (as saved in the file)
scene.frame_start = 1; scene.frame_end = 250; scene.frame_set(1)
scene.render.engine = 'BLENDER_EEVEE_NEXT'
bpy.context.view_layer.update()

# ---- added for rendering (the .blend has no active camera and no usable light): camera, sun
cam_auto = bpy.data.cameras.new('AutoCamera')
cam_auto.lens = 50.0
cam_auto.sensor_width = 36.0
cam_auto.clip_end = 1000.0
ob_auto_camera = bpy.data.objects.new('AutoCamera', cam_auto)
scene.collection.objects.link(ob_auto_camera)
ob_auto_camera.location = (3.4109, -4.11257, 2.34071)
ob_auto_camera.rotation_euler = (1.09748, -7.21219e-08, 0.694738)
scene.camera = ob_auto_camera
light_auto_sun = bpy.data.lights.new('AutoSun', 'SUN')
light_auto_sun.energy = 3.0
light_auto_sun.angle = 0.0523599
ob_auto_sun = bpy.data.objects.new('AutoSun', light_auto_sun)
scene.collection.objects.link(ob_auto_sun)
ob_auto_sun.rotation_euler = (0.872665, 0.174533, 0.523599)
bpy.context.view_layer.update()
